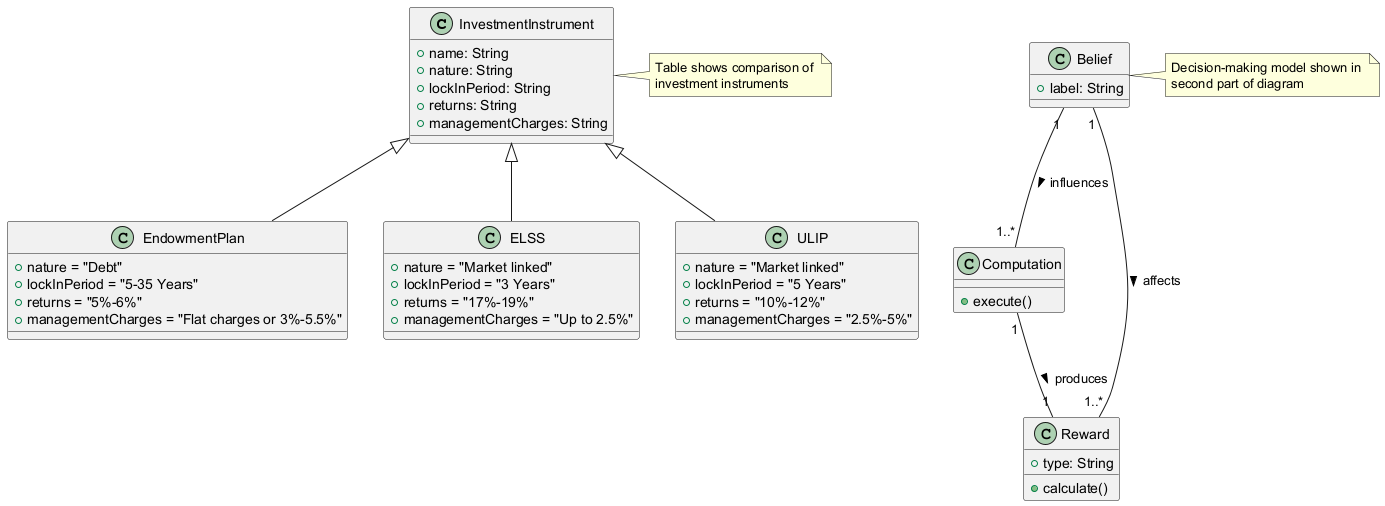

The diagram above was rendered by PlantUML. Its source (embedded in the PNG):
@startuml
class InvestmentInstrument {
  +name: String
  +nature: String
  +lockInPeriod: String
  +returns: String
  +managementCharges: String
}

class EndowmentPlan {
  +nature = "Debt"
  +lockInPeriod = "5-35 Years"
  +returns = "5%-6%"
  +managementCharges = "Flat charges or 3%-5.5%"
}

class ELSS {
  +nature = "Market linked"
  +lockInPeriod = "3 Years"
  +returns = "17%-19%"
  +managementCharges = "Up to 2.5%"
}

class ULIP {
  +nature = "Market linked"
  +lockInPeriod = "5 Years"
  +returns = "10%-12%"
  +managementCharges = "2.5%-5%"
}

class Belief {
  +label: String
}

class Computation {
  +execute()
}

class Reward {
  +type: String
  +calculate()
}

InvestmentInstrument <|-- EndowmentPlan
InvestmentInstrument <|-- ELSS
InvestmentInstrument <|-- ULIP

note right of InvestmentInstrument
  Table shows comparison of 
  investment instruments
endnote

Belief "1" -- "1..*" Computation : influences >
Computation "1" -- "1" Reward : produces >
Belief "1" -- "1..*" Reward : affects >

note right of Belief
  Decision-making model shown in 
  second part of diagram
endnote
@enduml